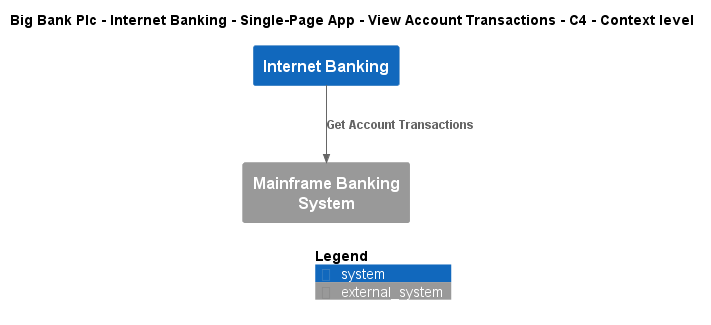

The diagram above was rendered by PlantUML. Its source (embedded in the PNG):
@startuml
!include ..\..\..\..\..\..\..\.c4s\C4_Context.puml

AddElementTag("c4interflow:lifecycle:new", $bgColor=green, $fontColor=#ffffff, $borderColor=green, $shadowing="False")
AddElementTag("c4interflow:lifecycle:changed", $bgColor=orange, $fontColor=#ffffff, $borderColor=orange, $shadowing="False")
AddElementTag("c4interflow:lifecycle:removed", $bgColor=red, $fontColor=#ffffff, $borderColor=red, $shadowing="False")

AddRelTag("c4interflow:lifecycle:new", $textColor=green, $lineColor=green)
AddRelTag("c4interflow:lifecycle:changed", $textColor=orange, $lineColor=orange)
AddRelTag("c4interflow:lifecycle:removed", $textColor=red, $lineColor=red)

SHOW_PERSON_PORTRAIT()
LAYOUT_TOP_DOWN()

skinparam linetype polyline

title Big Bank Plc - Internet Banking - Single-Page App - View Account Transactions - C4 - Context level

System(BigBankPlc.SoftwareSystems.InternetBanking, "Internet Banking", "")
System_Ext(BigBankPlc.SoftwareSystems.MainframeBankingSystem, "Mainframe Banking System", "")

Rel(BigBankPlc.SoftwareSystems.InternetBanking, BigBankPlc.SoftwareSystems.MainframeBankingSystem, "Get Account Transactions")


SHOW_LEGEND()
@enduml